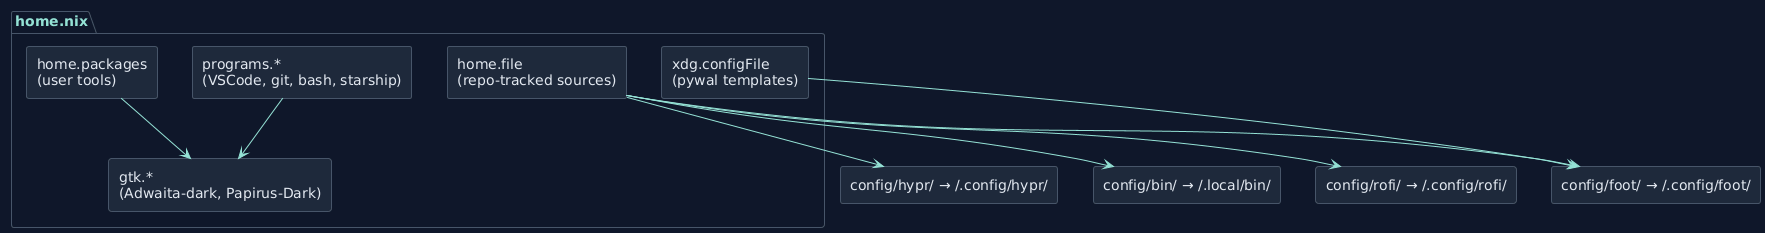

The diagram above was rendered by PlantUML. Its source (embedded in the PNG):
@startuml user-layer
!theme plain
skinparam backgroundColor #0f172a
skinparam defaultFontColor #e2e8f0
skinparam arrowColor #94e2d5
skinparam borderColor #475569
skinparam shadowing false

skinparam rectangle {
  BackgroundColor #1e293b
  BorderColor #475569
  FontColor #e2e8f0
}
skinparam package {
  BackgroundColor #0f172a
  BorderColor #475569
  FontColor #94e2d5
}

package "home.nix" {
  rectangle "home.file\n(repo-tracked sources)" as dotfiles
  rectangle "home.packages\n(user tools)" as pkgs
  rectangle "programs.*\n(VSCode, git, bash, starship)" as progs
  rectangle "gtk.*\n(Adwaita-dark, Papirus-Dark)" as gtk
  rectangle "xdg.configFile\n(pywal templates)" as act
}

rectangle "config/hypr/ → ~/.config/hypr/" as hypr
rectangle "config/rofi/ → ~/.config/rofi/" as rofi
rectangle "config/foot/ → ~/.config/foot/" as foot
rectangle "config/bin/ → ~/.local/bin/" as bin

dotfiles --> hypr
dotfiles --> rofi
dotfiles --> foot
dotfiles --> bin
pkgs --> gtk
progs --> gtk
act --> foot

@enduml